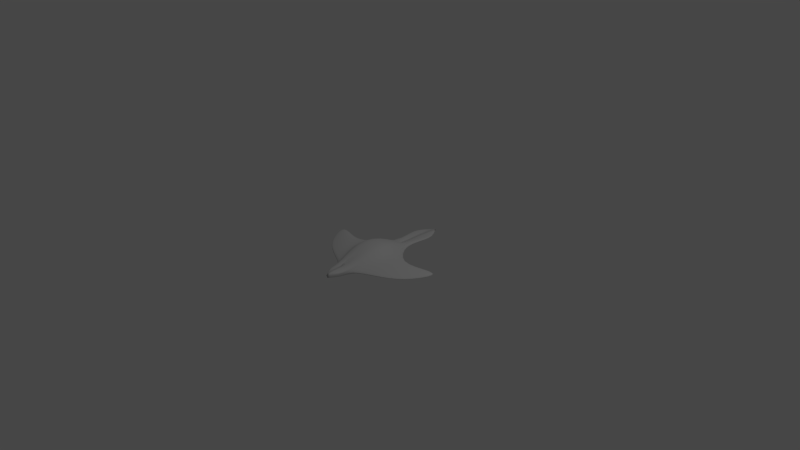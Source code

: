 # Source: birdStart05.blend  (saved by Blender 2.78.0; exported with 4.5.12 LTS)
import bpy
from mathutils import Matrix  # noqa: F401  (used for matrix-valued properties, if any)

bpy.ops.wm.read_factory_settings(use_empty=True)
scene = bpy.context.scene
scene.name = 'Scene'

# ---- collections
col_collection_1 = bpy.data.collections.new('Collection 1'); scene.collection.children.link(col_collection_1)

# ---- materials (node trees are filled in below, after node groups)
mat_material = bpy.data.materials.new('Material')
mat_material.alpha_threshold = 0.0
mat_material.use_transparent_shadow = False
mat_material.roughness = 0.5
mat_material.line_color = (0.0, 0.0, 0.0, 1.0)

# ---- material node trees

# ---- world
world_world = bpy.data.worlds.new('World'); scene.world = world_world
world_world.color = (0.05088, 0.05088, 0.05088)
world_world.use_sun_shadow = False
world_world.sun_shadow_jitter_overblur = 0.0
world_world.cycles.sampling_method = 'NONE'
world_world.cycles.sample_map_resolution = 256

# ---- cameras
cam_camera = bpy.data.cameras.new('Camera')
cam_camera.clip_end = 100.0
cam_camera.lens = 35.0
cam_camera.sensor_width = 32.0
cam_camera.sensor_height = 18.0
cam_camera.ortho_scale = 7.314
cam_camera.dof.focus_distance = 0.0
cam_camera.dof.aperture_fstop = 128.0

# ---- lights
light_lamp = bpy.data.lights.new('Lamp', 'POINT')
light_lamp.transmission_factor = 0.0
light_lamp.cutoff_distance = 30.0
light_lamp.energy = 100.0
light_lamp.shadow_buffer_clip_start = 1.001
light_lamp.shadow_soft_size = 0.1
light_lamp.shadow_maximum_resolution = 0.006
light_lamp.use_absolute_resolution = True
light_lamp.cycles.use_multiple_importance_sampling = False

# ---- meshes
me_cube_001 = bpy.data.meshes.new('Cube.001')
me_cube_001.from_pydata([(0.05712, 0.5, -0.2425), (0.07748, -0.4638, -0.2426), (0.0402, 0.4302, -0.1541), (0.1092, -0.4823, -0.1527), (8.941e-08, 0.5, -0.2558), (0.0, -0.4638, -0.2629), (1.192e-07, 0.4449, -0.163), (-2.682e-07, -0.4823, -0.1424), (0.2851, -0.008691, -0.3691), (0.2122, -0.008691, 0.05459), (4.393e-08, -0.008691, -0.3794), (-7.787e-08, -0.008691, 0.08526), (0.04626, 0.4905, -0.1781), (0.09783, -0.5, -0.1849), (1.085e-07, 0.5, -0.1962), (-1.723e-07, -0.5, -0.1855), (0.2954, -0.008691, -0.07791), (-6.416e-08, -0.5, -0.2341), (0.2889, -0.008691, -0.2606), (0.05307, 0.4965, -0.2185), (0.08506, -0.5, -0.2211), (9.654e-08, 0.5, -0.2336), (0.7018, 0.2099, -0.2234), (0.6992, 0.2076, -0.2078), (0.7142, -0.1764, -0.2244), (0.7192, -0.1764, -0.2104), (0.9842, 0.2889, -0.1689), (0.9817, 0.2889, -0.2397), (0.09783, -0.6539, -0.1849), (0.1092, -0.6531, -0.1527), (0.07748, -0.5697, -0.2426), (0.0, -0.5697, -0.2629), (-2.682e-07, -0.7667, -0.1424), (-6.416e-08, -0.7658, -0.2341), (0.08506, -0.6572, -0.2211), (-1.723e-07, -0.7844, -0.1855), (0.2112, 0.8914, -0.2185), (0.2044, 0.8855, -0.1781), (9.654e-08, 1.161, -0.2336), (1.085e-07, 1.161, -0.1962), (0.3419, -0.3679, -0.2224), (0.3515, -0.3679, -0.1953), (0.4997, 0.0006069, -0.1151), (0.3753, 0.1127, -0.1902), (0.3804, 0.1172, -0.2205), (0.4948, 0.000607, -0.2521)], [], [(16, 9, 3, 13), (19, 0, 4, 21), (7, 15, 35, 32), (9, 11, 7, 3), (8, 1, 5, 10), (0, 8, 10, 4), (2, 6, 11, 9), (12, 2, 9, 16), (42, 41, 25, 26), (13, 3, 29, 28), (2, 12, 14, 6), (41, 40, 24, 25), (8, 18, 20, 1), (15, 17, 33, 35), (0, 19, 18, 8), (19, 21, 38, 36), (22, 23, 26, 27), (27, 26, 25, 24), (44, 43, 23, 22), (45, 44, 22, 27), (43, 42, 26, 23), (40, 45, 27, 24), (28, 29, 32, 35), (34, 28, 35, 33), (30, 34, 33, 31), (17, 5, 31, 33), (1, 20, 34, 30), (20, 13, 28, 34), (3, 7, 32, 29), (5, 1, 30, 31), (37, 36, 38, 39), (21, 14, 39, 38), (12, 19, 36, 37), (14, 12, 37, 39), (20, 18, 45, 40), (12, 16, 42, 43), (18, 19, 44, 45), (19, 12, 43, 44), (13, 20, 40, 41), (16, 13, 41, 42)])
me_cube_001.polygons.foreach_set('use_smooth', [True] * 40)
me_cube_001.materials.append(mat_material)
me_cube_001.use_remesh_preserve_volume = False
me_cube_001.use_remesh_preserve_attributes = False
me_cube_001.use_mirror_vertex_groups = False
me_cube_001.update()

# ---- objects
ob_cube_001 = bpy.data.objects.new('Cube.001', me_cube_001)
ob_lamp = bpy.data.objects.new('Lamp', light_lamp)
ob_camera = bpy.data.objects.new('Camera', cam_camera)

# ---- transforms, parenting, visibility, modifiers, constraints
ob_cube_001.location = (0.0, 0.0, 0.1738)
ob_cube_001.lock_rotations_4d = False
ob_cube_001.empty_display_type = 'ARROWS'
ob_cube_001.lineart.crease_threshold = 0.0
_m = ob_cube_001.modifiers.new('Mirror', 'MIRROR')
_m = ob_cube_001.modifiers.new('Subsurf', 'SUBSURF')
_m.uv_smooth = 'PRESERVE_CORNERS'
_m.quality = 2
_m.show_only_control_edges = False
ob_lamp.location = (4.076, 1.005, 5.904)
ob_lamp.rotation_euler = (0.6503, 0.05522, 1.866)
ob_lamp.lock_rotations_4d = False
ob_lamp.empty_display_type = 'ARROWS'
ob_lamp.color = (0.0, 0.0, 0.0, 0.0)
ob_lamp.lineart.crease_threshold = 0.0
ob_camera.location = (7.481, -6.508, 5.344)
ob_camera.rotation_euler = (1.109, 0.01082, 0.8149)
ob_camera.lock_rotations_4d = False
ob_camera.empty_display_type = 'ARROWS'
ob_camera.color = (0.0, 0.0, 0.0, 0.0)
ob_camera.display_type = 'WIRE'
ob_camera.lineart.crease_threshold = 0.0

# ---- collection membership
col_collection_1.objects.link(ob_cube_001)
col_collection_1.objects.link(ob_lamp)
col_collection_1.objects.link(ob_camera)

# ---- scene / render settings (as saved in the file)
scene.camera = ob_camera
scene.frame_start = 1; scene.frame_end = 250; scene.frame_set(1)
scene.render.engine = 'BLENDER_EEVEE_NEXT'
scene.render.resolution_percentage = 50
scene.render.fps = 60
scene.render.dither_intensity = 0.0
scene.cycles.use_denoising = False
scene.cycles.samples = 10
scene.cycles.sampling_pattern = 'TABULATED_SOBOL'
scene.cycles.light_sampling_threshold = 0.0
scene.cycles.use_adaptive_sampling = False
scene.cycles.use_light_tree = False
scene.cycles.blur_glossy = 0.0
scene.cycles.pixel_filter_type = 'GAUSSIAN'
scene.cycles.sample_clamp_indirect = 0.0
scene.view_settings.view_transform = 'Filmic'
bpy.context.view_layer.update()
